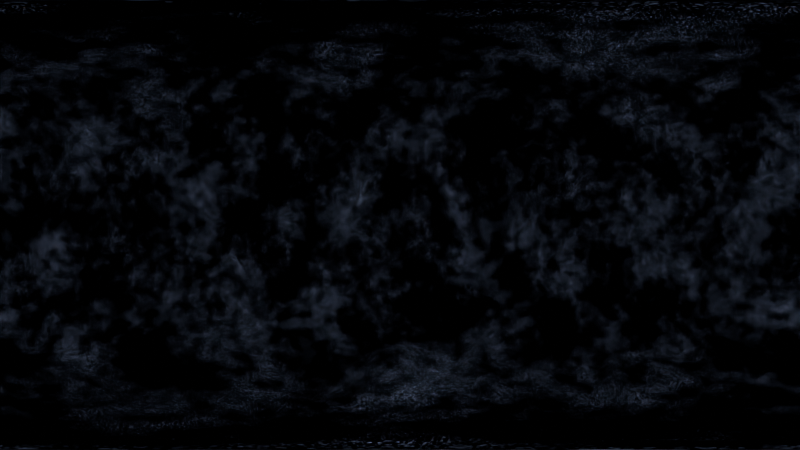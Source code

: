 # Source: WorldEnv.blend  (saved by Blender 4.5.91; exported with 4.5.12 LTS)
import bpy
from mathutils import Matrix  # noqa: F401  (used for matrix-valued properties, if any)

bpy.ops.wm.read_factory_settings(use_empty=True)
scene = bpy.context.scene
scene.name = 'Scene'

# ---- collections
col_collection = bpy.data.collections.new('Collection'); scene.collection.children.link(col_collection)

# ---- node groups
ng_stars_proc = bpy.data.node_groups.new('Stars_Proc', 'ShaderNodeTree')
_s = ng_stars_proc.interface.new_socket(name='Emission', in_out='OUTPUT', socket_type='NodeSocketShader')
_s = ng_stars_proc.interface.new_socket(name='Color', in_out='OUTPUT', socket_type='NodeSocketColor')
_s.default_value = (0.8, 0.8, 0.8, 1.0)
_s = ng_stars_proc.interface.new_socket(name='Strength', in_out='OUTPUT', socket_type='NodeSocketFloat')
_s = ng_stars_proc.interface.new_socket(name='Scale', in_out='INPUT', socket_type='NodeSocketFloat')
_s.default_value = 100.0
_s.min_value = -1e+04
_s.max_value = 1e+04
_s = ng_stars_proc.interface.new_socket(name='UV', in_out='INPUT', socket_type='NodeSocketVector')
_s.hide_value = True
_N = ng_stars_proc.nodes; _L = ng_stars_proc.links
n0 = _N.new('NodeGroupOutput'); n0.name = 'Group Output'; n0.location = (1135, -299)
n1 = _N.new('NodeGroupInput'); n1.name = 'Group Input'; n1.location = (-1122, -65)
n2 = _N.new('ShaderNodeTexVoronoi'); n2.name = 'Voronoi Texture.001'; n2.location = (-297, 295)
n2.inputs[3].default_value = 1.3
n2.inputs[4].default_value = 0.6417
n3 = _N.new('ShaderNodeValToRGB'); n3.name = 'Color Ramp.005'; n3.location = (-90, 348)
while len(n3.color_ramp.elements) > 1: n3.color_ramp.elements.remove(n3.color_ramp.elements[-1])
n3.color_ramp.elements[0].position = 0.45; n3.color_ramp.elements[0].color = (1.0, 1.0, 1.0, 1.0)
_e = n3.color_ramp.elements.new(0.4773); _e.color = (0.0, 0.0, 0.0, 1.0)
n4 = _N.new('ShaderNodeTexVoronoi'); n4.name = 'Voronoi Texture.002'; n4.location = (-283, -59)
n4.inputs[3].default_value = 1.3
n4.inputs[4].default_value = 0.6417
n5 = _N.new('ShaderNodeValToRGB'); n5.name = 'Color Ramp.006'; n5.location = (-76, -6)
while len(n5.color_ramp.elements) > 1: n5.color_ramp.elements.remove(n5.color_ramp.elements[-1])
n5.color_ramp.elements[0].position = 0.45; n5.color_ramp.elements[0].color = (1.0, 1.0, 1.0, 1.0)
_e = n5.color_ramp.elements.new(0.4773); _e.color = (0.0, 0.0, 0.0, 1.0)
n6 = _N.new('ShaderNodeMix'); n6.name = 'Mix.005'; n6.location = (226, 160)
n6.hide = True
n6.data_type = 'RGBA'
n6.blend_type = 'ADD'
n6.inputs[0].default_value = 1.0
n7 = _N.new('ShaderNodeTexVoronoi'); n7.name = 'Voronoi Texture.003'; n7.location = (-271, -410)
n7.inputs[3].default_value = 1.3
n7.inputs[4].default_value = 0.6417
n8 = _N.new('ShaderNodeValToRGB'); n8.name = 'Color Ramp.007'; n8.location = (-65, -357)
while len(n8.color_ramp.elements) > 1: n8.color_ramp.elements.remove(n8.color_ramp.elements[-1])
n8.color_ramp.elements[0].position = 0.45; n8.color_ramp.elements[0].color = (1.0, 1.0, 1.0, 1.0)
_e = n8.color_ramp.elements.new(0.4773); _e.color = (0.0, 0.0, 0.0, 1.0)
n9 = _N.new('NodeReroute'); n9.name = 'Reroute.001'; n9.location = (-368, -231)
n9.width = 10
n9.socket_idname = 'NodeSocketVector'
n10 = _N.new('ShaderNodeMix'); n10.name = 'Mix.006'; n10.location = (383, -144)
n10.hide = True
n10.data_type = 'RGBA'
n10.blend_type = 'ADD'
n10.inputs[0].default_value = 1.0
n11 = _N.new('ShaderNodeMath'); n11.name = 'Math'; n11.location = (-782, -323)
n11.operation = 'MULTIPLY'
n11.inputs[1].default_value = 2.0
n12 = _N.new('ShaderNodeMath'); n12.name = 'Math.001'; n12.location = (-776, -146)
n12.operation = 'MULTIPLY'
n12.inputs[1].default_value = 3.0
n13 = _N.new('ShaderNodeMath'); n13.name = 'Math.002'; n13.location = (-787, 26)
n13.operation = 'MULTIPLY'
n13.inputs[1].default_value = 5.0
n14 = _N.new('NodeReroute'); n14.name = 'Reroute'; n14.location = (-880, -89)
n14.width = 10
n14.socket_idname = 'NodeSocketFloat'
n15 = _N.new('ShaderNodeEmission'); n15.name = 'Emission'; n15.location = (907, -336)
n16 = _N.new('ShaderNodeBlackbody'); n16.name = 'Blackbody'; n16.location = (689, -565)
n17 = _N.new('ShaderNodeValToRGB'); n17.name = 'Color Ramp'; n17.location = (150, -608)
while len(n17.color_ramp.elements) > 1: n17.color_ramp.elements.remove(n17.color_ramp.elements[-1])
n17.color_ramp.elements[0].position = 0.0; n17.color_ramp.elements[0].color = (0.0, 0.0, 0.0, 1.0)
_e = n17.color_ramp.elements.new(1.0); _e.color = (1.0, 1.0, 1.0, 1.0)
n18 = _N.new('ShaderNodeMapRange'); n18.name = 'Map Range'; n18.location = (475, -578)
n18.inputs[3].default_value = 3000.0
n18.inputs[4].default_value = 3e+04
n19 = _N.new('ShaderNodeSeparateColor'); n19.name = 'Separate Color'; n19.location = (-67, -590)
n20 = _N.new('NodeReroute'); n20.name = 'Reroute.002'; n20.location = (771, -232)
n20.width = 10
n21 = _N.new('NodeReroute'); n21.name = 'Reroute.003'; n21.location = (868, -473)
n21.width = 10
_L.new(n9.outputs[0], n7.inputs[0])
_L.new(n3.outputs[0], n6.inputs[6])
_L.new(n5.outputs[0], n6.inputs[7])
_L.new(n8.outputs[0], n10.inputs[7])
_L.new(n7.outputs[0], n8.inputs[0])
_L.new(n4.outputs[0], n5.inputs[0])
_L.new(n6.outputs[2], n10.inputs[6])
_L.new(n2.outputs[0], n3.inputs[0])
_L.new(n9.outputs[0], n2.inputs[0])
_L.new(n14.outputs[0], n13.inputs[0])
_L.new(n13.outputs[0], n2.inputs[2])
_L.new(n1.outputs[0], n14.inputs[0])
_L.new(n14.outputs[0], n12.inputs[0])
_L.new(n12.outputs[0], n4.inputs[2])
_L.new(n11.outputs[0], n7.inputs[2])
_L.new(n14.outputs[0], n11.inputs[0])
_L.new(n15.outputs[0], n0.inputs[0])
_L.new(n1.outputs[1], n9.inputs[0])
_L.new(n9.outputs[0], n4.inputs[0])
_L.new(n19.outputs[0], n17.inputs[0])
_L.new(n18.outputs[0], n16.inputs[0])
_L.new(n17.outputs[0], n18.inputs[0])
_L.new(n7.outputs[1], n19.inputs[0])
_L.new(n21.outputs[0], n0.inputs[1])
_L.new(n20.outputs[0], n0.inputs[2])
_L.new(n10.outputs[2], n20.inputs[0])
_L.new(n20.outputs[0], n15.inputs[1])
_L.new(n16.outputs[0], n21.inputs[0])
_L.new(n21.outputs[0], n15.inputs[0])
n0.is_active_output = True

# ---- world
world_world = bpy.data.worlds.new('World'); scene.world = world_world
world_world.use_nodes = True; world_world.node_tree.nodes.clear()
_N = world_world.node_tree.nodes; _L = world_world.node_tree.links
n0 = _N.new('ShaderNodeOutputWorld'); n0.name = 'World Output'; n0.location = (200, 100)
n1 = _N.new('ShaderNodeBackground'); n1.name = 'Background'; n1.location = (-172, 59)
n2 = _N.new('ShaderNodeGroup'); n2.name = 'Stars_Proc'; n2.location = (-731, 135)
n2.node_tree = ng_stars_proc
n2.inputs[0].default_value = 100.0
n2.inputs[1].default_value = (0.0, 0.0, 0.0)
n3 = _N.new('ShaderNodeTexNoise'); n3.name = 'Noise Texture'; n3.location = (-1281, -93)
n3.inputs[2].default_value = 2.7
n3.inputs[3].default_value = 1.1
n4 = _N.new('ShaderNodeValToRGB'); n4.name = 'Color Ramp'; n4.location = (-255, -87)
while len(n4.color_ramp.elements) > 1: n4.color_ramp.elements.remove(n4.color_ramp.elements[-1])
n4.color_ramp.elements[0].position = 0.145; n4.color_ramp.elements[0].color = (0.0, 0.0, 0.0, 1.0)
_e = n4.color_ramp.elements.new(0.8459); _e.color = (1.0, 1.0, 1.0, 1.0)
n5 = _N.new('ShaderNodeMath'); n5.name = 'Math'; n5.location = (-521, -55)
n5.operation = 'MULTIPLY'
n6 = _N.new('ShaderNodeValToRGB'); n6.name = 'Color Ramp.001'; n6.location = (-878, -133)
n6.color_ramp.interpolation = 'EASE'
while len(n6.color_ramp.elements) > 1: n6.color_ramp.elements.remove(n6.color_ramp.elements[-1])
n6.color_ramp.elements[0].position = 0.04834; n6.color_ramp.elements[0].color = (0.0, 0.0, 0.0, 1.0)
_e = n6.color_ramp.elements.new(0.8369); _e.color = (1.0, 1.0, 1.0, 1.0)
n7 = _N.new('ShaderNodeTexNoise'); n7.name = 'Noise Texture.001'; n7.location = (-1284, -378)
n7.inputs[2].default_value = 12.4
n7.inputs[3].default_value = 1.1
n8 = _N.new('ShaderNodeMix'); n8.name = 'Mix'; n8.location = (-1068, -261)
n8.data_type = 'RGBA'
n8.blend_type = 'MULTIPLY'
n8.inputs[0].default_value = 0.8508
_L.new(n2.outputs[1], n1.inputs[0])
_L.new(n2.outputs[2], n5.inputs[0])
_L.new(n5.outputs[0], n4.inputs[0])
_L.new(n4.outputs[0], n1.inputs[1])
_L.new(n6.outputs[0], n5.inputs[1])
_L.new(n8.outputs[2], n6.inputs[0])
_L.new(n3.outputs[0], n8.inputs[6])
_L.new(n7.outputs[0], n8.inputs[7])
_L.new(n1.outputs[0], n0.inputs[0])
n0.is_active_output = True
world_world.color = (0.05088, 0.05088, 0.05088)
world_world.sun_shadow_jitter_overblur = 0.0

# ---- cameras
cam_camera = bpy.data.cameras.new('Camera')
cam_camera.type = 'PANO'
cam_camera.clip_end = 100.0
cam_camera.ortho_scale = 7.314
cam_camera.panorama_type = 'EQUIRECTANGULAR'

# ---- objects
ob_camera = bpy.data.objects.new('Camera', cam_camera)

# ---- transforms, parenting, visibility, modifiers, constraints
ob_camera.location = (0.0, 0.0, 0.0)
ob_camera.rotation_euler = (1.571, -0.0, 0.0)
ob_camera.lock_rotations_4d = False
ob_camera.empty_display_type = 'ARROWS'
ob_camera.color = (0.0, 0.0, 0.0, 0.0)
ob_camera.display_type = 'WIRE'
ob_camera.lineart.crease_threshold = 0.0

# ---- collection membership
col_collection.objects.link(ob_camera)

# ---- scene / render settings (as saved in the file)
scene.camera = ob_camera
scene.frame_start = 1; scene.frame_end = 250; scene.frame_set(1)
scene.render.engine = 'CYCLES'
scene.render.resolution_percentage = 200
scene.cycles.use_denoising = False
scene.cycles.samples = 50
bpy.context.view_layer.update()

# ---- added for rendering (the .blend has no usable light): sun
light_auto_sun = bpy.data.lights.new('AutoSun', 'SUN')
light_auto_sun.energy = 3.0
light_auto_sun.angle = 0.0523599
ob_auto_sun = bpy.data.objects.new('AutoSun', light_auto_sun)
scene.collection.objects.link(ob_auto_sun)
ob_auto_sun.rotation_euler = (0.872665, 0.174533, 0.523599)
bpy.context.view_layer.update()
